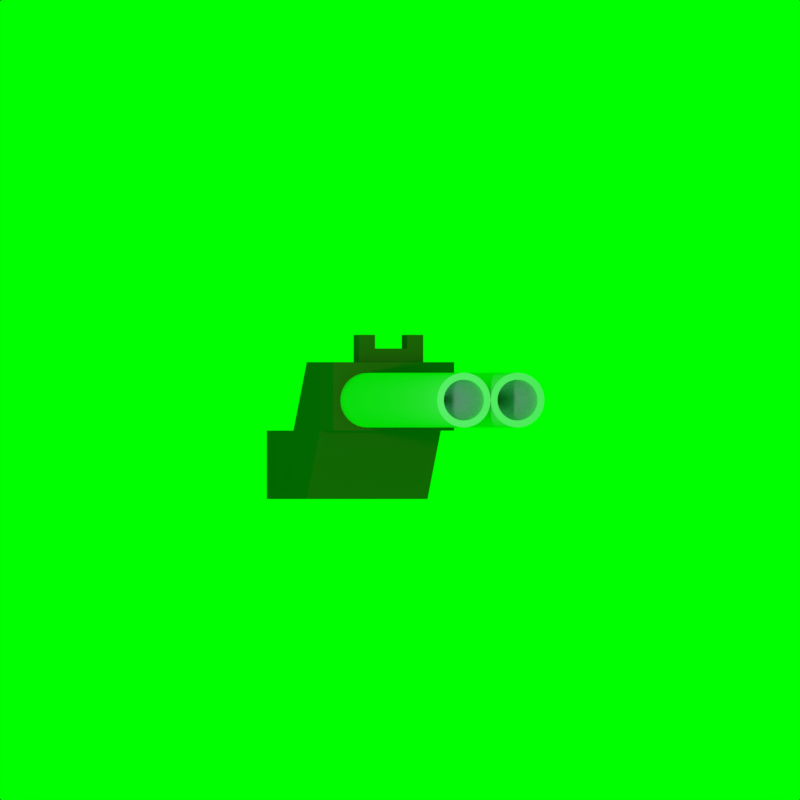 # Source: weapon_models.blend  (saved by Blender 2.77.0; exported with 4.5.12 LTS)
import bpy
from mathutils import Matrix  # noqa: F401  (used for matrix-valued properties, if any)

bpy.ops.wm.read_factory_settings(use_empty=True)
scene = bpy.context.scene
scene.name = 'Scene'

# ---- collections
col_collection_1 = bpy.data.collections.new('Collection 1'); scene.collection.children.link(col_collection_1)

# ---- materials (node trees are filled in below, after node groups)
mat_wood = bpy.data.materials.new('Wood')
mat_wood.alpha_threshold = 0.0
mat_wood.use_transparent_shadow = False
mat_wood.diffuse_color = (0.2883, 0.1357, 0.0516, 1.0)
mat_wood.roughness = 0.5
mat_wood.specular_intensity = 0.0
mat_metal = bpy.data.materials.new('Metal')
mat_metal.alpha_threshold = 0.0
mat_metal.use_transparent_shadow = False
mat_metal.diffuse_color = (0.5708, 0.7317, 0.8, 1.0)
mat_metal.roughness = 0.5
mat_metal.specular_intensity = 0.0
mat_metal.line_color = (0.0, 0.0, 0.0, 1.0)

# ---- material node trees

# ---- world
world_world = bpy.data.worlds.new('World'); scene.world = world_world
world_world.color = (0.0, 1.0, 0.0)
world_world.use_sun_shadow = False
world_world.sun_shadow_jitter_overblur = 0.0
world_world.cycles.sampling_method = 'MANUAL'

# ---- cameras
cam_camera = bpy.data.cameras.new('Camera')
cam_camera.type = 'ORTHO'
cam_camera.clip_end = 100.0
cam_camera.lens = 35.0
cam_camera.sensor_width = 32.0
cam_camera.sensor_height = 18.0
cam_camera.ortho_scale = 7.314
cam_camera.dof.focus_distance = 0.0
cam_camera.dof.aperture_fstop = 128.0

# ---- lights
light_hemi = bpy.data.lights.new('Hemi', 'SPOT')
light_hemi.transmission_factor = 0.0
light_hemi.energy = 100.0
light_hemi.shadow_buffer_clip_start = 0.5
light_hemi.shadow_soft_size = 0.1
light_hemi.shadow_maximum_resolution = 0.006
light_hemi.use_absolute_resolution = True
light_hemi.spot_size = 1.571

# ---- meshes
me_cylinder = bpy.data.meshes.new('Cylinder')
me_cylinder.from_pydata([(-0.25, 0.75, 0.25), (-0.25, -1.75, 0.25), (-0.2012, 0.75, 0.2452), (-0.2012, -1.75, 0.2452), (-0.1543, 0.75, 0.231), (-0.1543, -1.75, 0.231), (-0.1111, 0.75, 0.2079), (-0.1111, -1.75, 0.2079), (-0.07322, 0.75, 0.1768), (-0.07322, -1.75, 0.1768), (-0.04213, 0.75, 0.1389), (-0.04213, -1.75, 0.1389), (-0.01903, 0.75, 0.09567), (-0.01903, -1.75, 0.09567), (-0.004804, 0.75, 0.04877), (-0.004804, -1.75, 0.04877), (0.0, 0.75, -7.451e-08), (0.0, -1.75, -2.98e-08), (-0.004804, 0.75, -0.04877), (-0.004804, -1.75, -0.04877), (-0.01903, 0.75, -0.09567), (-0.01903, -1.75, -0.09567), (-0.04213, 0.75, -0.1389), (-0.04213, -1.75, -0.1389), (-0.07322, 0.75, -0.1768), (-0.07322, -1.75, -0.1768), (-0.1111, 0.75, -0.2079), (-0.1111, -1.75, -0.2079), (-0.1543, 0.75, -0.231), (-0.1543, -1.75, -0.231), (-0.2012, 0.75, -0.2452), (-0.2012, -1.75, -0.2452), (-0.25, 0.75, -0.25), (-0.25, -1.75, -0.25), (-0.2988, 0.75, -0.2452), (-0.2988, -1.75, -0.2452), (-0.3457, 0.75, -0.231), (-0.3457, -1.75, -0.231), (-0.3889, 0.75, -0.2079), (-0.3889, -1.75, -0.2079), (-0.4268, 0.75, -0.1768), (-0.4268, -1.75, -0.1768), (-0.4579, 0.75, -0.1389), (-0.4579, -1.75, -0.1389), (-0.481, 0.75, -0.09567), (-0.481, -1.75, -0.09567), (-0.4952, 0.75, -0.04877), (-0.4952, -1.75, -0.04877), (-0.5, 0.75, 1.49e-07), (-0.5, -1.75, 1.788e-07), (-0.4952, 0.75, 0.04877), (-0.4952, -1.75, 0.04877), (-0.481, 0.75, 0.09567), (-0.481, -1.75, 0.09567), (-0.4579, 0.75, 0.1389), (-0.4579, -1.75, 0.1389), (-0.4268, 0.75, 0.1768), (-0.4268, -1.75, 0.1768), (-0.3889, 0.75, 0.2079), (-0.3889, -1.75, 0.2079), (-0.3457, 0.75, 0.231), (-0.3457, -1.75, 0.231), (-0.2988, 0.75, 0.2452), (-0.2988, -1.75, 0.2452), (-0.5625, 0.3012, -0.2778), (-0.2992, 0.4262, 0.3472), (-0.5625, 0.9262, -0.2778), (-0.2992, 0.6762, 0.3472), (0.0, 0.3012, -0.2778), (0.0, 0.3012, 0.3472), (0.0, 0.9262, -0.2778), (0.0, 0.9262, 0.3472), (-0.5625, 1.551, 0.3472), (0.0, 1.551, 0.3472), (0.0, 1.551, -0.9028), (-0.5625, 2.801, -0.2778), (-0.5625, 2.176, -0.2778), (0.0, 2.801, -0.2778), (0.0, 2.176, -0.2778), (-0.5625, 1.551, -0.9028), (0.0, 2.176, -0.9028), (-0.5625, 2.176, -0.9028), (-0.2135, -4.25, 0.1836), (-0.25, -4.25, 0.1872), (-0.1784, -4.25, 0.1729), (-0.146, -4.25, 0.1556), (-0.1176, -4.25, 0.1324), (-0.09435, -4.25, 0.104), (-0.07705, -4.25, 0.07164), (-0.0664, -4.25, 0.03652), (-0.0628, -4.25, 4.37e-07), (-0.0664, -4.25, -0.03652), (-0.07705, -4.25, -0.07164), (-0.09435, -4.25, -0.104), (-0.1176, -4.25, -0.1324), (-0.146, -4.25, -0.1556), (-0.1784, -4.25, -0.1729), (-0.2135, -4.25, -0.1836), (-0.25, -4.25, -0.1872), (-0.2865, -4.25, -0.1836), (-0.3216, -4.25, -0.1729), (-0.354, -4.25, -0.1556), (-0.3824, -4.25, -0.1324), (-0.4056, -4.25, -0.104), (-0.4229, -4.25, -0.07164), (-0.4336, -4.25, -0.03652), (-0.4372, -4.25, 6.181e-07), (-0.4336, -4.25, 0.03652), (-0.4229, -4.25, 0.07164), (-0.4056, -4.25, 0.104), (-0.3824, -4.25, 0.1324), (-0.354, -4.25, 0.1556), (-0.3216, -4.25, 0.1729), (-0.2865, -4.25, 0.1836), (-0.2012, -4.25, 0.2452), (-0.25, -4.25, 0.25), (-0.1543, -4.25, 0.231), (-0.1111, -4.25, 0.2079), (-0.07322, -4.25, 0.1768), (-0.04213, -4.25, 0.1389), (-0.01903, -4.25, 0.09567), (-0.004804, -4.25, 0.04877), (0.0, -4.25, 4.476e-07), (-0.004804, -4.25, -0.04877), (-0.01903, -4.25, -0.09567), (-0.04213, -4.25, -0.1389), (-0.07322, -4.25, -0.1768), (-0.1111, -4.25, -0.2079), (-0.1543, -4.25, -0.231), (-0.2012, -4.25, -0.2452), (-0.25, -4.25, -0.25), (-0.2988, -4.25, -0.2452), (-0.3457, -4.25, -0.231), (-0.3889, -4.25, -0.2079), (-0.4268, -4.25, -0.1768), (-0.4579, -4.25, -0.1389), (-0.481, -4.25, -0.09567), (-0.4952, -4.25, -0.04877), (-0.5, -4.25, 6.562e-07), (-0.4952, -4.25, 0.04877), (-0.481, -4.25, 0.09567), (-0.4579, -4.25, 0.1389), (-0.4268, -4.25, 0.1768), (-0.3889, -4.25, 0.2079), (-0.3457, -4.25, 0.231), (-0.2988, -4.25, 0.2452), (-0.2135, -4.0, 0.1836), (-0.25, -4.0, 0.1872), (-0.1784, -4.0, 0.1729), (-0.146, -4.0, 0.1556), (-0.1176, -4.0, 0.1324), (-0.09435, -4.0, 0.104), (-0.07705, -4.0, 0.07164), (-0.0664, -4.0, 0.03652), (-0.0628, -4.0, 4.37e-07), (-0.0664, -4.0, -0.03652), (-0.07705, -4.0, -0.07164), (-0.09435, -4.0, -0.104), (-0.1176, -4.0, -0.1324), (-0.146, -4.0, -0.1556), (-0.1784, -4.0, -0.1729), (-0.2135, -4.0, -0.1836), (-0.25, -4.0, -0.1872), (-0.2865, -4.0, -0.1836), (-0.3216, -4.0, -0.1729), (-0.354, -4.0, -0.1556), (-0.3824, -4.0, -0.1324), (-0.4056, -4.0, -0.104), (-0.4229, -4.0, -0.07164), (-0.4336, -4.0, -0.03652), (-0.4372, -4.0, 6.181e-07), (-0.4336, -4.0, 0.03652), (-0.4229, -4.0, 0.07164), (-0.4056, -4.0, 0.104), (-0.3824, -4.0, 0.1324), (-0.354, -4.0, 0.1556), (-0.3216, -4.0, 0.1729), (-0.2865, -4.0, 0.1836), (-0.25, -3.25, 4.75e-07), (0.0, 2.801, -0.9028), (-0.5625, 2.801, -0.9028), (-0.5625, 3.426, -0.9028), (-0.5625, 3.426, -0.2778), (0.0, 3.426, -0.9028), (0.0, 3.426, -0.2778), (-0.5625, 0.3012, 0.3472), (-0.5625, 0.9262, 0.3472), (0.0, 0.4262, 0.3472), (0.0, 0.6762, 0.3472), (-0.1496, 0.6762, 0.3472), (-0.1496, 0.4262, 0.3472), (-0.2992, 0.4262, 0.5972), (-0.2992, 0.6762, 0.5972), (-0.1496, 0.6762, 0.5972), (-0.1496, 0.4262, 0.5972), (0.0, 0.6762, 0.4722), (0.0, 0.4262, 0.4722), (-0.1496, 0.6762, 0.4722), (-0.1496, 0.4262, 0.4722)], [], [(0, 1, 3, 2), (2, 3, 5, 4), (4, 5, 7, 6), (6, 7, 9, 8), (8, 9, 11, 10), (10, 11, 13, 12), (12, 13, 15, 14), (14, 15, 17, 16), (16, 17, 19, 18), (18, 19, 21, 20), (20, 21, 23, 22), (22, 23, 25, 24), (24, 25, 27, 26), (26, 27, 29, 28), (28, 29, 31, 30), (30, 31, 33, 32), (32, 33, 35, 34), (34, 35, 37, 36), (36, 37, 39, 38), (38, 39, 41, 40), (40, 41, 43, 42), (42, 43, 45, 44), (44, 45, 47, 46), (46, 47, 49, 48), (48, 49, 51, 50), (50, 51, 53, 52), (52, 53, 55, 54), (54, 55, 57, 56), (56, 57, 59, 58), (58, 59, 61, 60), (15, 13, 120, 121), (60, 61, 63, 62), (62, 63, 1, 0), (185, 186, 66, 64), (70, 66, 79, 74), (69, 185, 64, 68), (64, 66, 70, 68), (67, 65, 191, 192), (76, 78, 77, 75), (186, 71, 73, 72), (66, 186, 72, 79), (72, 73, 78, 76), (180, 75, 182, 181), (79, 72, 76), (74, 79, 81, 80), (79, 76, 81), (87, 86, 150, 151), (33, 31, 129, 130), (51, 49, 138, 139), (7, 5, 116, 117), (25, 23, 125, 126), (43, 41, 134, 135), (61, 59, 143, 144), (17, 15, 121, 122), (35, 33, 130, 131), (53, 51, 139, 140), (9, 7, 117, 118), (27, 25, 126, 127), (45, 43, 135, 136), (63, 61, 144, 145), (19, 17, 122, 123), (37, 35, 131, 132), (55, 53, 140, 141), (11, 9, 118, 119), (29, 27, 127, 128), (47, 45, 136, 137), (3, 1, 115, 114), (1, 63, 145, 115), (21, 19, 123, 124), (39, 37, 132, 133), (57, 55, 141, 142), (13, 11, 119, 120), (31, 29, 128, 129), (49, 47, 137, 138), (5, 3, 114, 116), (23, 21, 124, 125), (41, 39, 133, 134), (59, 57, 142, 143), (83, 82, 114, 115), (82, 84, 116, 114), (84, 85, 117, 116), (85, 86, 118, 117), (86, 87, 119, 118), (87, 88, 120, 119), (88, 89, 121, 120), (89, 90, 122, 121), (90, 91, 123, 122), (91, 92, 124, 123), (92, 93, 125, 124), (93, 94, 126, 125), (94, 95, 127, 126), (95, 96, 128, 127), (96, 97, 129, 128), (97, 98, 130, 129), (98, 99, 131, 130), (99, 100, 132, 131), (100, 101, 133, 132), (101, 102, 134, 133), (102, 103, 135, 134), (103, 104, 136, 135), (104, 105, 137, 136), (105, 106, 138, 137), (106, 107, 139, 138), (107, 108, 140, 139), (108, 109, 141, 140), (109, 110, 142, 141), (110, 111, 143, 142), (111, 112, 144, 143), (112, 113, 145, 144), (113, 83, 115, 145), (154, 153, 178), (83, 113, 177, 147), (101, 100, 164, 165), (88, 87, 151, 152), (102, 101, 165, 166), (89, 88, 152, 153), (103, 102, 166, 167), (90, 89, 153, 154), (104, 103, 167, 168), (91, 90, 154, 155), (105, 104, 168, 169), (92, 91, 155, 156), (106, 105, 169, 170), (93, 92, 156, 157), (107, 106, 170, 171), (94, 93, 157, 158), (108, 107, 171, 172), (95, 94, 158, 159), (109, 108, 172, 173), (96, 95, 159, 160), (82, 83, 147, 146), (110, 109, 173, 174), (97, 96, 160, 161), (84, 82, 146, 148), (111, 110, 174, 175), (98, 97, 161, 162), (85, 84, 148, 149), (112, 111, 175, 176), (99, 98, 162, 163), (86, 85, 149, 150), (113, 112, 176, 177), (100, 99, 163, 164), (168, 167, 178), (155, 154, 178), (169, 168, 178), (156, 155, 178), (170, 169, 178), (157, 156, 178), (171, 170, 178), (158, 157, 178), (172, 171, 178), (159, 158, 178), (173, 172, 178), (160, 159, 178), (146, 147, 178), (174, 173, 178), (161, 160, 178), (148, 146, 178), (175, 174, 178), (162, 161, 178), (149, 148, 178), (176, 175, 178), (163, 162, 178), (150, 149, 178), (177, 176, 178), (164, 163, 178), (151, 150, 178), (147, 177, 178), (165, 164, 178), (152, 151, 178), (166, 165, 178), (153, 152, 178), (167, 166, 178), (81, 76, 75, 180), (80, 81, 180, 179), (182, 184, 183, 181), (75, 77, 184, 182), (179, 180, 181, 183), (65, 67, 186, 185), (189, 188, 71), (194, 193, 192, 191), (190, 65, 185), (67, 189, 186), (193, 197, 192), (192, 197, 67), (69, 190, 185), (187, 190, 69), (188, 189, 197, 195), (196, 195, 197, 198), (186, 189, 71), (193, 194, 198, 197), (190, 187, 196, 198), (197, 189, 67), (65, 190, 198), (191, 65, 198), (198, 194, 191)])
me_cylinder.polygons.foreach_set('use_smooth', [1, 1, 1, 1, 1, 1, 1, 1, 1, 1, 1, 1, 1, 1, 1, 1, 1, 1, 1, 1, 1, 1, 1, 1, 1, 1, 1, 1, 1, 1, 1, 1, 1, 1, 1, 1, 1, 1, 1, 1, 1, 1, 1, 1, 1, 1, 1, 1, 1, 1, 1, 1, 1, 1, 1, 1, 1, 1, 1, 1, 1, 1, 1, 1, 1, 1, 1, 1, 1, 1, 1, 1, 1, 1, 1, 1, 1, 1, 1, 1, 1, 1, 1, 1, 1, 1, 1, 1, 1, 1, 1, 1, 1, 1, 1, 1, 1, 1, 1, 1, 1, 1, 1, 1, 1, 1, 1, 1, 1, 1, 1, 1, 1, 1, 1, 1, 1, 1, 1, 1, 1, 1, 1, 1, 1, 1, 1, 1, 1, 1, 1, 1, 1, 1, 1, 1, 1, 1, 1, 1, 1, 1, 1, 1, 1, 1, 1, 1, 1, 1, 1, 1, 1, 1, 1, 1, 1, 1, 1, 1, 1, 1, 1, 1, 1, 1, 1, 1, 1, 1, 1, 1, 1, 1, 1, 1, 1, 1, 1, 1, 1, 1, 1, 1, 1, 1, 1, 1, 1, 1, 1, 1, 1, 1, 1, 0])
me_cylinder.polygons.foreach_set('material_index', [1, 1, 1, 1, 1, 1, 1, 1, 1, 1, 1, 1, 1, 1, 1, 1, 1, 1, 1, 1, 1, 1, 1, 1, 1, 1, 1, 1, 1, 1, 1, 1, 1, 0, 0, 0, 0, 0, 0, 0, 0, 0, 0, 0, 0, 0, 1, 1, 1, 1, 1, 1, 1, 1, 1, 1, 1, 1, 1, 1, 1, 1, 1, 1, 1, 1, 1, 1, 1, 1, 1, 1, 1, 1, 1, 1, 1, 1, 1, 1, 1, 1, 1, 1, 1, 1, 1, 1, 1, 1, 1, 1, 1, 1, 1, 1, 1, 1, 1, 1, 1, 1, 1, 1, 1, 1, 1, 1, 1, 1, 1, 1, 1, 1, 1, 1, 1, 1, 1, 1, 1, 1, 1, 1, 1, 1, 1, 1, 1, 1, 1, 1, 1, 1, 1, 1, 1, 1, 1, 1, 1, 1, 1, 1, 1, 1, 1, 1, 1, 1, 1, 1, 1, 1, 1, 1, 1, 1, 1, 1, 1, 1, 1, 1, 1, 1, 1, 1, 1, 1, 1, 1, 1, 0, 0, 0, 0, 0, 0, 0, 0, 0, 0, 0, 0, 0, 0, 0, 0, 0, 0, 0, 0, 0, 0, 0])
me_cylinder.materials.append(mat_wood)
me_cylinder.materials.append(mat_metal)
me_cylinder.use_remesh_preserve_volume = False
me_cylinder.use_remesh_preserve_attributes = False
me_cylinder.use_mirror_vertex_groups = False
me_cylinder.update()

# ---- objects
ob_shotgun = bpy.data.objects.new('Shotgun', me_cylinder)
ob_camera = bpy.data.objects.new('Camera', cam_camera)
ob_hemi = bpy.data.objects.new('Hemi', light_hemi)

# ---- transforms, parenting, visibility, modifiers, constraints
ob_shotgun.location = (0.0, 0.0, 0.0)
ob_shotgun.rotation_euler = (0.0, -0.0, -1.571)
ob_shotgun.lineart.crease_threshold = 0.0
_m = ob_shotgun.modifiers.new('Mirror', 'MIRROR')
_m.use_clip = True
_m = ob_shotgun.modifiers.new('EdgeSplit', 'EDGE_SPLIT')
ob_camera.location = (-7.846, 1.561, 0.0)
ob_camera.rotation_euler = (1.571, -6.516e-08, -1.767)
ob_camera.lock_rotations_4d = False
ob_camera.empty_display_type = 'ARROWS'
ob_camera.color = (0.0, 0.0, 0.0, 0.0)
ob_camera.display_type = 'WIRE'
ob_camera.lineart.crease_threshold = 0.0
ob_hemi.parent = ob_camera
ob_hemi.matrix_parent_inverse = Matrix(((0.6859, 0.7276, -0.01082, -0.3382), (-0.3174, 0.3125, 0.8953, -0.3767), (0.6549, -0.6107, 0.4452, -11.25), (0.0, 0.0, 0.0, 1.0)))
ob_hemi.location = (0.0, 0.0, 0.0)
ob_hemi.lineart.crease_threshold = 0.0
_c = ob_hemi.constraints.new('COPY_ROTATION'); _c.name = 'Copy Rotation'
_c.active = False
_c.target = ob_camera
_c = ob_hemi.constraints.new('COPY_LOCATION'); _c.name = 'Copy Location'
_c.target = ob_camera

# ---- collection membership
col_collection_1.objects.link(ob_shotgun)
col_collection_1.objects.link(ob_camera)
col_collection_1.objects.link(ob_hemi)

# ---- scene / render settings (as saved in the file)
scene.camera = ob_camera
scene.frame_start = 1; scene.frame_end = 250; scene.frame_set(1)
scene.render.engine = 'BLENDER_EEVEE_NEXT'
scene.render.resolution_x = 128
scene.render.resolution_y = 128
scene.render.dither_intensity = 0.0
scene.cycles.use_denoising = False
scene.cycles.samples = 128
scene.cycles.sampling_pattern = 'TABULATED_SOBOL'
scene.cycles.light_sampling_threshold = 0.0
scene.cycles.use_adaptive_sampling = False
scene.cycles.use_light_tree = False
scene.cycles.blur_glossy = 0.0
scene.cycles.sample_clamp_indirect = 0.0
scene.view_settings.view_transform = 'Standard'
bpy.context.view_layer.update()
